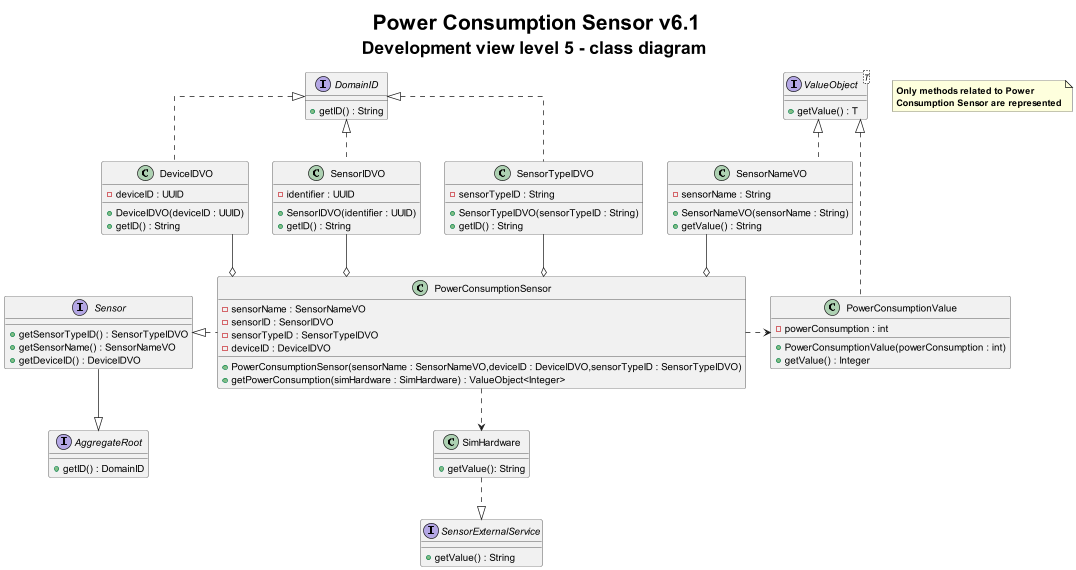

The diagram above was rendered by PlantUML. Its source (embedded in the PNG):
@startuml
title <size: 30> Power Consumption Sensor v6.1\n<size: 25>Development view level 5 - class diagram

skinparam linetype ortho

note "<b>Only methods related to Power \n<b>Consumption Sensor are represented" as 1

interface Sensor {
    +getSensorTypeID() : SensorTypeIDVO
    +getSensorName() : SensorNameVO
    +getDeviceID() : DeviceIDVO
}

interface AggregateRoot {
    + getID() : DomainID
}

interface DomainID{
    + getID() : String
}

interface ValueObject<T> {
    + getValue() : T
}

class PowerConsumptionSensor{
    - sensorName : SensorNameVO
    - sensorID : SensorIDVO
    - sensorTypeID : SensorTypeIDVO
    - deviceID : DeviceIDVO

    + PowerConsumptionSensor(sensorName : SensorNameVO,deviceID : DeviceIDVO,sensorTypeID : SensorTypeIDVO)
    + getPowerConsumption(simHardware : SimHardware) : ValueObject<Integer>
}

class PowerConsumptionValue{
    - powerConsumption : int

    + PowerConsumptionValue(powerConsumption : int)
    + getValue() : Integer
}

class SimHardware{
    + getValue(): String
}

class SensorNameVO{
    - sensorName : String
    + SensorNameVO(sensorName : String)
    + getValue() : String
}

class SensorIDVO{
    - identifier : UUID
    + SensorIDVO(identifier : UUID)
    + getID() : String
}


class SensorTypeIDVO{
    - sensorTypeID : String
    + SensorTypeIDVO(sensorTypeID : String)
    + getID() : String
}

class DeviceIDVO{
    - deviceID : UUID
    + DeviceIDVO(deviceID : UUID)
    + getID() : String
}

interface SensorExternalService{
    + getValue() : String
}


Sensor --|> AggregateRoot
Sensor <|..right PowerConsumptionSensor
SimHardware <..up PowerConsumptionSensor
SimHardware ..|> SensorExternalService

SensorNameVO --o PowerConsumptionSensor
SensorIDVO --o PowerConsumptionSensor
PowerConsumptionValue <..left PowerConsumptionSensor
SensorTypeIDVO --o PowerConsumptionSensor
DeviceIDVO --o PowerConsumptionSensor

ValueObject <|.. SensorNameVO
DomainID  <|.. SensorIDVO
DomainID  <|.. SensorTypeIDVO
DomainID  <|.. DeviceIDVO

ValueObject <|.. PowerConsumptionValue

@enduml